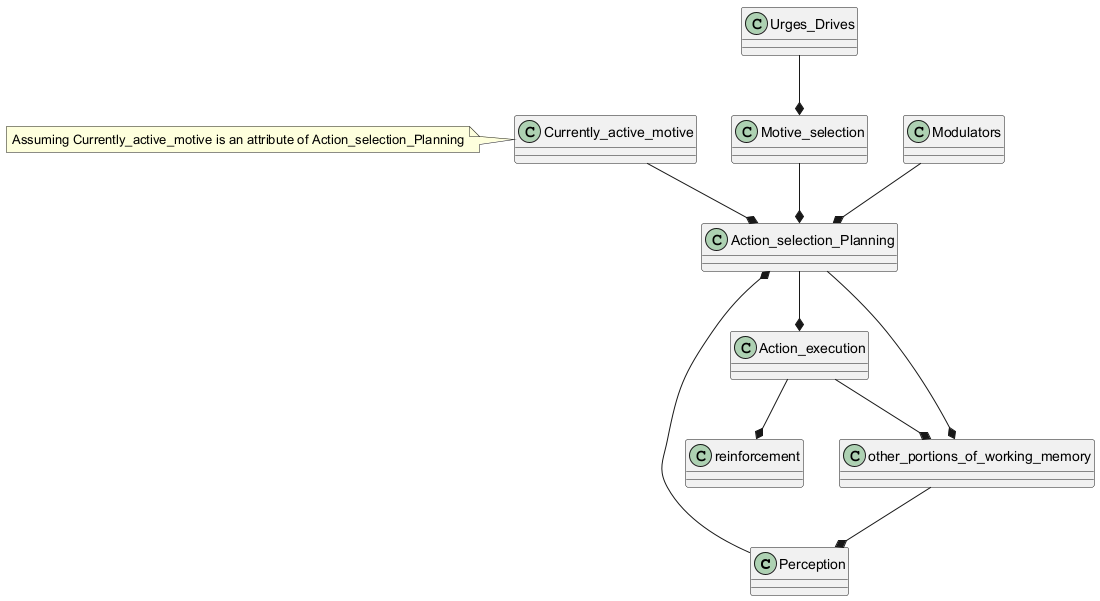

The diagram above was rendered by PlantUML. Its source (embedded in the PNG):
@startuml
class Perception
class Action_selection_Planning
class Action_execution
class Motive_selection
class Urges_Drives
class reinforcement
class other_portions_of_working_memory
class Currently_active_motive
class Modulators

Perception --* Action_selection_Planning
Action_selection_Planning --* Action_execution
Action_execution --* other_portions_of_working_memory
Motive_selection --* Action_selection_Planning
Urges_Drives --* Motive_selection
Action_execution --* reinforcement
Modulators --* Action_selection_Planning
Currently_active_motive --* Action_selection_Planning
Action_selection_Planning --* other_portions_of_working_memory
other_portions_of_working_memory --* Perception
note left of Currently_active_motive: Assuming Currently_active_motive is an attribute of Action_selection_Planning
@enduml